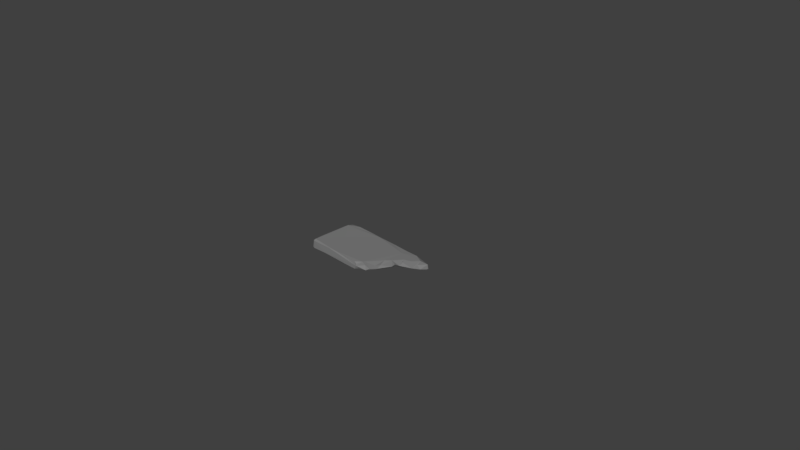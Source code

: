 # Source: sarcophagus_element_05.blend  (saved by Blender 2.79.0; exported with 4.5.12 LTS)
import bpy
from mathutils import Matrix  # noqa: F401  (used for matrix-valued properties, if any)

bpy.ops.wm.read_factory_settings(use_empty=True)
scene = bpy.context.scene
scene.name = 'Scene'

# ---- collections
col_collection_1 = bpy.data.collections.new('Collection 1'); scene.collection.children.link(col_collection_1)

# ---- materials (node trees are filled in below, after node groups)
mat_m_grave_body_cloth = bpy.data.materials.new('M_grave_body_cloth')
mat_m_grave_body_cloth.alpha_threshold = 0.0
mat_m_grave_body_cloth.diffuse_color = (0.2159, 0.2159, 0.2159, 1.0)
mat_m_grave_body_cloth.roughness = 0.5

# ---- material node trees
mat_m_grave_body_cloth.use_nodes = True; mat_m_grave_body_cloth.node_tree.nodes.clear()
_N = mat_m_grave_body_cloth.node_tree.nodes; _L = mat_m_grave_body_cloth.node_tree.links
n0 = _N.new('ShaderNodeOutputMaterial'); n0.name = 'Material Output'; n0.location = (1200, 880)
n0.label = 'Material Out'
n1 = _N.new('ShaderNodeAddShader'); n1.name = 'Add Shader'; n1.location = (1000, 880)
n1.label = 'Shader Add Refl'
n2 = _N.new('ShaderNodeAddShader'); n2.name = 'Add Shader.001'; n2.location = (800, 880)
n2.label = 'Shader Add Spec'
n3 = _N.new('ShaderNodeBsdfRefraction'); n3.name = 'Refraction BSDF'; n3.location = (1200, 220)
n3.label = 'Refl BSDF'
n3.mute = True
n4 = _N.new('ShaderNodeMix'); n4.name = 'Mix'; n4.location = (1000, 220)
n4.label = 'Mix Color/Refl'
n4.data_type = 'RGBA'
n4.blend_type = 'MULTIPLY'
n4.inputs[0].default_value = 1.0
n4.inputs[6].default_value = (1.0, 1.0, 1.0, 1.0)
n4.inputs[7].default_value = (0.0, 0.0, 0.0, 0.0)
n5 = _N.new('ShaderNodeMixShader'); n5.name = 'Mix Shader'; n5.location = (600, 880)
n5.label = 'Shader Mix Alpha'
n6 = _N.new('ShaderNodeBsdfTransparent'); n6.name = 'Transparent BSDF'; n6.location = (400, 880)
n6.label = 'Alpha BSDF'
n6.mute = True
n7 = _N.new('ShaderNodeMix'); n7.name = 'Mix.001'; n7.location = (200, 1100)
n7.label = 'Mix Color/Alpha'
n7.data_type = 'RGBA'
n7.blend_type = 'MULTIPLY'
n7.inputs[0].default_value = 1.0
n7.inputs[6].default_value = (1.0, 1.0, 1.0, 1.0)
n7.inputs[7].default_value = (1.0, 1.0, 1.0, 1.0)
n8 = _N.new('ShaderNodeBsdfDiffuse'); n8.name = 'Diffuse BSDF'; n8.location = (400, 660)
n8.label = 'Diff BSDF'
n9 = _N.new('ShaderNodeMix'); n9.name = 'Mix.002'; n9.location = (200, 660)
n9.label = 'Mix Color/Diffuse'
n9.data_type = 'RGBA'
n9.blend_type = 'MULTIPLY'
n9.inputs[0].default_value = 1.0
n9.inputs[6].default_value = (0.2159, 0.2159, 0.2159, 1.0)
n9.inputs[7].default_value = (1.0, 1.0, 1.0, 1.0)
n10 = _N.new('ShaderNodeBsdfAnisotropic'); n10.name = 'Glossy BSDF'; n10.location = (400, 220)
n10.label = 'Spec BSDF'
n10.distribution = 'GGX'
n11 = _N.new('ShaderNodeMix'); n11.name = 'Mix.003'; n11.location = (200, 220)
n11.label = 'Mix Color/Spec'
n11.data_type = 'RGBA'
n11.blend_type = 'MULTIPLY'
n11.inputs[0].default_value = 1.0
n11.inputs[6].default_value = (0.1, 0.1, 0.1, 1.0)
n11.inputs[7].default_value = (0.0, 0.0, 0.0, 1.0)
n12 = _N.new('ShaderNodeMix'); n12.name = 'Mix.004'; n12.location = (200, 0)
n12.label = 'Mix Color/Hardness'
n12.data_type = 'RGBA'
n12.blend_type = 'MULTIPLY'
n12.inputs[0].default_value = 1.0
n12.inputs[6].default_value = (3.95, 3.95, 3.95, 3.95)
n12.inputs[7].default_value = (1.0, 1.0, 1.0, 1.0)
n13 = _N.new('ShaderNodeNormalMap'); n13.name = 'Normal Map'; n13.location = (200, 440)
n13.label = 'Normal/Map'
n13.mute = True
n14 = _N.new('ShaderNodeMix'); n14.name = 'Mix.005'; n14.location = (1000, 660)
n14.label = 'Bump/Map'
n14.mute = True
n14.data_type = 'RGBA'
n14.blend_type = 'MULTIPLY'
n14.inputs[0].default_value = 1.0
n14.inputs[6].default_value = (1.0, 1.0, 1.0, 1.0)
n14.inputs[7].default_value = (0.0, 0.0, 0.0, 1.0)
n15 = _N.new('ShaderNodeTexCoord'); n15.name = 'Texture Coordinate'; n15.location = (-600, 660)
n15.label = 'Texture Coords'
n16 = _N.new('ShaderNodeDisplacement'); n16.name = 'Displacement'; n16.location = (0, 0)
n16.inputs[1].default_value = 0.0
n16.inputs[2].default_value = 0.1
n17 = _N.new('ShaderNodeMath'); n17.name = 'Math'; n17.location = (0, 0)
n17.operation = 'POWER'
_L.new(n1.outputs[0], n0.inputs[0])
_L.new(n2.outputs[0], n1.inputs[0])
_L.new(n3.outputs[0], n1.inputs[1])
_L.new(n4.outputs[2], n3.inputs[0])
_L.new(n5.outputs[0], n2.inputs[0])
_L.new(n6.outputs[0], n5.inputs[1])
_L.new(n7.outputs[2], n5.inputs[0])
_L.new(n8.outputs[0], n5.inputs[2])
_L.new(n9.outputs[2], n8.inputs[0])
_L.new(n10.outputs[0], n2.inputs[1])
_L.new(n11.outputs[2], n10.inputs[0])
_L.new(n13.outputs[0], n8.inputs[2])
_L.new(n13.outputs[0], n10.inputs[4])
_L.new(n13.outputs[0], n3.inputs[3])
_L.new(n14.outputs[2], n16.inputs[0])
_L.new(n16.outputs[0], n0.inputs[2])
_L.new(n12.outputs[2], n17.inputs[0])
_L.new(n17.outputs[0], n10.inputs[1])
n0.is_active_output = True

# ---- world
world_world = bpy.data.worlds.new('World'); scene.world = world_world
world_world.color = (0.05088, 0.05088, 0.05088)
world_world.use_sun_shadow = False
world_world.sun_shadow_jitter_overblur = 0.0
world_world.cycles.sampling_method = 'MANUAL'

# ---- cameras
cam_camera = bpy.data.cameras.new('Camera')
cam_camera.clip_end = 100.0
cam_camera.lens = 35.0
cam_camera.sensor_width = 32.0
cam_camera.sensor_height = 18.0
cam_camera.ortho_scale = 7.314
cam_camera.dof.focus_distance = 0.0

# ---- meshes
me_untitled_003 = bpy.data.meshes.new('Untitled.003')
me_untitled_003.from_pydata([(11.99, -26.36, -6.032), (19.76, -26.72, -6.094), (-8.949, -8.572, -5.822), (38.03, 4.487, -5.949), (49.85, 15.21, -6.124), (41.07, 12.52, -5.965), (19.91, 33.03, -5.893), (66.52, 34.74, -3.708), (73.12, 34.36, -5.704), (55.86, 34.52, 3.002), (34.7, 33.23, 5.395), (10.28, 34.25, 5.312), (-31.26, 34.26, 5.85), (-15.17, 32.43, -6.094), (-7.514, 34.6, -3.36), (0.7838, 31.54, -5.892), (19.37, 31.22, -5.756), (-18.05, -13.01, -5.056), (-29.33, -13.57, -6.075), (-52.18, -32.33, -5.872), (-73.32, -17.79, -5.837), (-73.52, 27.82, -4.683), (-73.55, -19.31, 5.121), (-72.13, 25.75, 6.254), (-73.34, 22.25, 5.67), (-71.18, 33.35, 4.664), (-71.6, 31.07, -5.965), (-63.47, 34.66, -3.261), (-45.15, 19.1, -6.098), (-46.27, 33.06, -6.265), (-39.53, 33.94, -5.858), (-72.37, -1.503, 5.755), (-70.56, -31.03, 6.243), (-15.74, 32.73, 6.31), (53.68, 32.9, 5.892), (72.88, 33.52, 0.8028), (66.94, 26.76, 6.018), (34.19, -4.806, 5.889), (49.94, 14.13, 6.005), (36.29, 24.03, 6.044), (10.31, -33.52, 5.729), (11.17, -34.37, -4.138), (-9.265, -33.19, -6.162), (-4.607, -34.33, -4.701), (-47.1, -34.49, -4.449), (-39.65, -34.2, 5.778), (-13.63, -33.44, 5.246), (-26.16, -33.43, 6.169), (-47.64, -1.038, 5.947), (13.81, -34.27, 3.936), (23.15, -26.47, -4.664), (14.3, -34.52, 1.159), (18.55, -27.48, 6.256), (23.02, -24.17, 5.814), (24.47, -21.29, -4.373), (28.64, -15.46, -0.08919), (30.0, -13.43, -4.836), (40.39, 2.426, -3.523), (40.36, 8.593, -4.665), (41.81, 6.013, -1.24), (40.2, 2.594, 5.41), (46.54, 9.352, -2.57), (57.11, 19.89, 4.428), (63.77, 24.1, 0.02132), (67.42, 25.71, -5.477), (57.78, 20.41, -5.879), (35.96, 34.39, -6.067), (72.1, 32.51, -6.112), (27.08, 23.2, -5.874), (-73.37, -10.01, -3.463), (-73.22, 4.321, -5.075), (-68.55, -6.614, -6.13), (-69.96, 34.16, -4.141), (-26.57, 33.87, -4.708), (-69.91, -34.42, -5.955), (20.73, -25.11, 1.056), (40.01, 34.67, -5.064), (-73.18, -33.78, -5.302), (-70.32, -34.39, 4.768), (-73.42, -32.0, 4.188), (-73.43, 33.03, -1.254), (-58.86, 34.36, -5.511), (-57.04, 34.17, 6.079), (14.99, -31.17, -3.401), (28.07, -14.1, -6.194), (31.59, -9.125, -0.5334), (48.07, 12.67, 2.253)], [], [(41, 0, 83), (84, 0, 42), (42, 17, 2), (6, 66, 4), (66, 67, 4), (67, 65, 4), (14, 12, 11), (15, 14, 6), (13, 15, 16), (5, 68, 6), (68, 58, 3), (84, 16, 68), (28, 84, 2), (28, 2, 18), (18, 19, 71), (20, 71, 74), (77, 78, 79), (70, 80, 21), (22, 70, 69), (22, 69, 20), (80, 70, 22), (25, 80, 24), (80, 26, 21), (72, 26, 80), (27, 26, 72), (81, 26, 27), (29, 28, 71), (13, 29, 30), (73, 13, 30), (14, 30, 27), (27, 25, 82), (22, 32, 31), (32, 79, 78), (82, 23, 12), (39, 11, 33), (11, 39, 10), (34, 9, 10), (35, 34, 36), (38, 37, 60), (52, 53, 37), (37, 39, 52), (49, 52, 40), (47, 40, 52), (40, 47, 46), (56, 54, 1, 84), (77, 74, 78), (32, 78, 45), (51, 46, 45), (33, 48, 47), (83, 51, 41), (1, 50, 83), (51, 83, 50), (75, 51, 50), (54, 53, 75), (85, 37, 55), (85, 55, 56), (56, 3, 57), (60, 57, 59), (59, 58, 61), (4, 61, 58), (61, 86, 38), (36, 62, 65), (63, 35, 36), (67, 8, 35), (67, 64, 65), (63, 65, 64), (65, 63, 36), (41, 42, 0), (0, 84, 1), (42, 2, 84), (4, 5, 6), (67, 66, 7), (76, 7, 66), (8, 67, 7), (35, 8, 7), (7, 9, 35), (34, 35, 9), (9, 7, 76), (10, 9, 11), (11, 9, 76), (12, 33, 11), (76, 14, 11), (14, 66, 6), (66, 14, 76), (73, 14, 13), (13, 14, 15), (73, 30, 14), (15, 6, 16), (16, 28, 13), (16, 6, 68), (58, 68, 5), (68, 3, 84), (84, 28, 16), (17, 18, 2), (17, 42, 19), (17, 19, 18), (71, 28, 18), (74, 71, 19), (74, 77, 20), (71, 20, 69), (69, 70, 71), (70, 21, 26), (70, 26, 71), (20, 77, 79), (22, 20, 79), (22, 79, 32), (31, 24, 22), (80, 22, 24), (26, 29, 71), (29, 26, 81), (81, 30, 29), (27, 30, 81), (13, 28, 29), (27, 12, 14), (82, 12, 27), (25, 27, 72), (80, 25, 72), (31, 32, 23), (23, 24, 31), (25, 24, 23), (23, 82, 25), (23, 33, 12), (23, 48, 33), (39, 33, 52), (34, 10, 39), (62, 36, 38), (38, 36, 39), (36, 34, 39), (37, 38, 39), (51, 43, 41), (42, 41, 43), (51, 49, 40), (42, 43, 44), (44, 19, 42), (51, 44, 43), (44, 51, 45), (19, 44, 74), (74, 44, 78), (45, 78, 44), (45, 47, 32), (32, 47, 48), (23, 32, 48), (47, 45, 46), (40, 46, 51), (47, 52, 33), (0, 1, 83), (50, 1, 54), (51, 52, 49), (52, 51, 75), (53, 52, 75), (54, 75, 50), (54, 55, 53), (37, 53, 55), (56, 55, 54), (84, 3, 56), (56, 57, 85), (3, 58, 57), (57, 60, 85), (85, 60, 37), (59, 57, 58), (61, 60, 59), (58, 5, 4), (61, 38, 60), (86, 62, 38), (62, 86, 65), (61, 65, 86), (35, 64, 67), (35, 63, 64), (61, 4, 65)])
_uv = me_untitled_003.uv_layers.new(name='UVmap_0')
_uv.uv.foreach_set('vector', [0.4854, 0.985, 0.4739, 0.9701, 0.474, 0.9869, 0.4333, 0.9359, 0.4739, 0.9701, 0.5196, 0.985, 0.5196, 0.985, 0.5674, 0.9287, 0.5437, 0.9137, 0.4525, 0.7871, 0.4016, 0.7799, 0.3673, 0.8411, 0.4016, 0.7799, 0.2866, 0.7772, 0.3673, 0.8411, 0.2866, 0.7772, 0.3365, 0.824, 0.3673, 0.8411, 0.5388, 0.7783, 0.5942, 0.7523, 0.486, 0.7477, 0.5111, 0.7894, 0.5388, 0.7783, 0.4525, 0.7871, 0.5625, 0.7881, 0.5111, 0.7894, 0.454, 0.7941, 0.3863, 0.8505, 0.4283, 0.8153, 0.4525, 0.7871, 0.4283, 0.8153, 0.3862, 0.8612, 0.4021, 0.8817, 0.4333, 0.9359, 0.454, 0.7941, 0.4283, 0.8153, 0.6519, 0.8313, 0.4333, 0.9359, 0.5437, 0.9137, 0.6519, 0.8313, 0.5437, 0.9137, 0.6001, 0.9313, 0.6001, 0.9313, 0.6673, 0.9817, 0.7266, 0.9082, 0.7387, 0.9436, 0.7266, 0.9082, 0.7237, 0.9901, 0.7405, 0.988, 0.7643, 0.9948, 0.7656, 0.9894, 0.7369, 0.8743, 0.7442, 0.7919, 0.7373, 0.806, 0.7723, 0.9475, 0.7369, 0.8743, 0.7419, 0.9196, 0.7723, 0.9475, 0.7419, 0.9196, 0.7387, 0.9436, 0.7442, 0.7919, 0.7369, 0.8743, 0.7723, 0.9475, 0.7624, 0.7929, 0.7442, 0.7919, 0.7672, 0.8203, 0.7442, 0.7919, 0.7296, 0.7986, 0.7373, 0.806, 0.7255, 0.7874, 0.7296, 0.7986, 0.7324, 0.7843, 0.7062, 0.7852, 0.7296, 0.7986, 0.7255, 0.7874, 0.6957, 0.7897, 0.7296, 0.7986, 0.7062, 0.7852, 0.6568, 0.7907, 0.6519, 0.8313, 0.7266, 0.9082, 0.5625, 0.7881, 0.6568, 0.7907, 0.6365, 0.7867, 0.5976, 0.7854, 0.5625, 0.7881, 0.6365, 0.7867, 0.5388, 0.7783, 0.6365, 0.7867, 0.7062, 0.7852, 0.7062, 0.7852, 0.7298, 0.7662, 0.695, 0.7572, 0.01384, 0.826, 0.02386, 0.7936, 0.01535, 0.8651, 0.02386, 0.7936, 0.01929, 0.7829, 0.02507, 0.7785, 0.06389, 0.9922, 0.01962, 0.966, 0.1403, 0.9934, 0.3458, 0.9583, 0.2816, 0.9873, 0.1953, 0.9761, 0.2816, 0.9873, 0.3458, 0.9583, 0.3493, 0.9877, 0.4073, 0.9872, 0.3916, 0.9931, 0.3493, 0.9877, 0.456, 0.9867, 0.4073, 0.9872, 0.4438, 0.968, 0.3969, 0.9291, 0.3445, 0.8696, 0.3719, 0.9014, 0.2924, 0.7998, 0.32, 0.8307, 0.3445, 0.8696, 0.3445, 0.8696, 0.3458, 0.9583, 0.2924, 0.7998, 0.2761, 0.7805, 0.2924, 0.7998, 0.2667, 0.7884, 0.1578, 0.7845, 0.2667, 0.7884, 0.2924, 0.7998, 0.2667, 0.7884, 0.1578, 0.7845, 0.1956, 0.7864, 0.3668, 0.4376, 0.3386, 0.4393, 0.3196, 0.4329, 0.3637, 0.4312, 0.01607, 0.7517, 0.02498, 0.7494, 0.02507, 0.7785, 0.02386, 0.7936, 0.02507, 0.7785, 0.1182, 0.7817, 0.275, 0.7678, 0.1956, 0.7864, 0.1182, 0.7817, 0.1953, 0.9761, 0.08977, 0.8823, 0.1578, 0.7845, 0.2998, 0.4379, 0.2953, 0.4498, 0.2928, 0.4419, 0.3196, 0.4329, 0.3233, 0.4389, 0.2998, 0.4379, 0.2953, 0.4498, 0.2998, 0.4379, 0.3233, 0.4389, 0.3261, 0.4535, 0.2953, 0.4498, 0.3233, 0.4389, 0.3386, 0.4393, 0.3315, 0.4639, 0.3261, 0.4535, 0.3818, 0.4485, 0.402, 0.4648, 0.367, 0.4506, 0.3818, 0.4485, 0.367, 0.4506, 0.3668, 0.4376, 0.3668, 0.4376, 0.4228, 0.428, 0.4244, 0.437, 0.4308, 0.4591, 0.4244, 0.437, 0.4376, 0.4391, 0.4376, 0.4391, 0.4389, 0.4298, 0.4574, 0.4389, 0.4676, 0.4282, 0.4574, 0.4389, 0.4389, 0.4298, 0.4574, 0.4389, 0.4696, 0.4521, 0.4725, 0.4618, 0.5443, 0.4619, 0.503, 0.4593, 0.5095, 0.4263, 0.5353, 0.4423, 0.5721, 0.4434, 0.5443, 0.4619, 0.5608, 0.4227, 0.5736, 0.4247, 0.5721, 0.4434, 0.5608, 0.4227, 0.5433, 0.428, 0.5095, 0.4263, 0.5353, 0.4423, 0.5095, 0.4263, 0.5433, 0.428, 0.5095, 0.4263, 0.5353, 0.4423, 0.5443, 0.4619, 0.4854, 0.985, 0.5196, 0.985, 0.4739, 0.9701, 0.4739, 0.9701, 0.4333, 0.9359, 0.45, 0.9631, 0.5196, 0.985, 0.5437, 0.9137, 0.4333, 0.9359, 0.3673, 0.8411, 0.3863, 0.8505, 0.4525, 0.7871, 0.2866, 0.7772, 0.4016, 0.7799, 0.3047, 0.7701, 0.3894, 0.7778, 0.3047, 0.7701, 0.4016, 0.7799, 0.2874, 0.7722, 0.2866, 0.7772, 0.3047, 0.7701, 0.2871, 0.7556, 0.2874, 0.7722, 0.3047, 0.7701, 0.3047, 0.7701, 0.3392, 0.7511, 0.2871, 0.7556, 0.3182, 0.748, 0.2871, 0.7556, 0.3392, 0.7511, 0.3392, 0.7511, 0.3047, 0.7701, 0.3894, 0.7778, 0.4188, 0.747, 0.3392, 0.7511, 0.486, 0.7477, 0.486, 0.7477, 0.3392, 0.7511, 0.3894, 0.7778, 0.5942, 0.7523, 0.5634, 0.7491, 0.486, 0.7477, 0.3894, 0.7778, 0.5388, 0.7783, 0.486, 0.7477, 0.5388, 0.7783, 0.4016, 0.7799, 0.4525, 0.7871, 0.4016, 0.7799, 0.5388, 0.7783, 0.3894, 0.7778, 0.5976, 0.7854, 0.5388, 0.7783, 0.5625, 0.7881, 0.5625, 0.7881, 0.5388, 0.7783, 0.5111, 0.7894, 0.5976, 0.7854, 0.6365, 0.7867, 0.5388, 0.7783, 0.5111, 0.7894, 0.4525, 0.7871, 0.454, 0.7941, 0.454, 0.7941, 0.6519, 0.8313, 0.5625, 0.7881, 0.454, 0.7941, 0.4525, 0.7871, 0.4283, 0.8153, 0.3862, 0.8612, 0.4283, 0.8153, 0.3863, 0.8505, 0.4283, 0.8153, 0.4021, 0.8817, 0.4333, 0.9359, 0.4333, 0.9359, 0.6519, 0.8313, 0.454, 0.7941, 0.5674, 0.9287, 0.6001, 0.9313, 0.5437, 0.9137, 0.5674, 0.9287, 0.5196, 0.985, 0.6673, 0.9817, 0.5674, 0.9287, 0.6673, 0.9817, 0.6001, 0.9313, 0.7266, 0.9082, 0.6519, 0.8313, 0.6001, 0.9313, 0.7237, 0.9901, 0.7266, 0.9082, 0.6673, 0.9817, 0.7237, 0.9901, 0.7405, 0.988, 0.7387, 0.9436, 0.7266, 0.9082, 0.7387, 0.9436, 0.7419, 0.9196, 0.7419, 0.9196, 0.7369, 0.8743, 0.7266, 0.9082, 0.7369, 0.8743, 0.7373, 0.806, 0.7296, 0.7986, 0.7369, 0.8743, 0.7296, 0.7986, 0.7266, 0.9082, 0.7387, 0.9436, 0.7405, 0.988, 0.7656, 0.9894, 0.7723, 0.9475, 0.7387, 0.9436, 0.7656, 0.9894, 0.7753, 0.9746, 0.7656, 0.9894, 0.7728, 0.9854, 0.7709, 0.8908, 0.7672, 0.8203, 0.7723, 0.9475, 0.7442, 0.7919, 0.7723, 0.9475, 0.7672, 0.8203, 0.7296, 0.7986, 0.6568, 0.7907, 0.7266, 0.9082, 0.6568, 0.7907, 0.7296, 0.7986, 0.6957, 0.7897, 0.6957, 0.7897, 0.6365, 0.7867, 0.6568, 0.7907, 0.7062, 0.7852, 0.6365, 0.7867, 0.6957, 0.7897, 0.5625, 0.7881, 0.6519, 0.8313, 0.6568, 0.7907, 0.7062, 0.7852, 0.5942, 0.7523, 0.5388, 0.7783, 0.695, 0.7572, 0.5942, 0.7523, 0.7062, 0.7852, 0.7298, 0.7662, 0.7062, 0.7852, 0.7255, 0.7874, 0.7324, 0.7843, 0.7298, 0.7662, 0.7255, 0.7874, 0.01535, 0.8651, 0.02386, 0.7936, 0.01962, 0.966, 0.01962, 0.966, 0.0146, 0.9429, 0.01535, 0.8651, 0.02853, 0.9883, 0.01387, 0.9693, 0.01962, 0.966, 0.01962, 0.966, 0.06389, 0.9922, 0.02853, 0.9883, 0.01962, 0.966, 0.1953, 0.9761, 0.1403, 0.9934, 0.01962, 0.966, 0.08977, 0.8823, 0.1953, 0.9761, 0.3458, 0.9583, 0.1953, 0.9761, 0.2924, 0.7998, 0.4073, 0.9872, 0.3493, 0.9877, 0.3458, 0.9583, 0.415, 0.9443, 0.4438, 0.968, 0.3969, 0.9291, 0.3969, 0.9291, 0.4438, 0.968, 0.3458, 0.9583, 0.4438, 0.968, 0.4073, 0.9872, 0.3458, 0.9583, 0.3445, 0.8696, 0.3969, 0.9291, 0.3458, 0.9583, 0.275, 0.7678, 0.2232, 0.752, 0.2697, 0.7565, 0.2066, 0.7464, 0.2697, 0.7565, 0.2232, 0.752, 0.275, 0.7678, 0.2761, 0.7805, 0.2667, 0.7884, 0.1866, 0.7463, 0.2232, 0.752, 0.09375, 0.7507, 0.09375, 0.7507, 0.09878, 0.7438, 0.1866, 0.7463, 0.275, 0.7678, 0.09375, 0.7507, 0.2232, 0.752, 0.09375, 0.7507, 0.275, 0.7678, 0.1182, 0.7817, 0.06401, 0.7436, 0.09375, 0.7507, 0.02498, 0.7494, 0.02498, 0.7494, 0.09375, 0.7507, 0.02507, 0.7785, 0.1182, 0.7817, 0.02507, 0.7785, 0.09375, 0.7507, 0.1182, 0.7817, 0.1578, 0.7845, 0.02386, 0.7936, 0.02386, 0.7936, 0.1578, 0.7845, 0.08977, 0.8823, 0.01962, 0.966, 0.02386, 0.7936, 0.08977, 0.8823, 0.1578, 0.7845, 0.1182, 0.7817, 0.1956, 0.7864, 0.2667, 0.7884, 0.1956, 0.7864, 0.275, 0.7678, 0.1578, 0.7845, 0.2924, 0.7998, 0.1953, 0.9761, 0.3025, 0.4267, 0.3196, 0.4329, 0.2998, 0.4379, 0.3233, 0.4389, 0.3196, 0.4329, 0.3386, 0.4393, 0.2953, 0.4498, 0.3156, 0.4682, 0.2981, 0.4623, 0.3156, 0.4682, 0.2953, 0.4498, 0.3261, 0.4535, 0.3315, 0.4639, 0.3156, 0.4682, 0.3261, 0.4535, 0.3386, 0.4393, 0.3261, 0.4535, 0.3233, 0.4389, 0.3386, 0.4393, 0.367, 0.4506, 0.3315, 0.4639, 0.402, 0.4648, 0.3315, 0.4639, 0.367, 0.4506, 0.3668, 0.4376, 0.367, 0.4506, 0.3386, 0.4393, 0.3637, 0.4312, 0.4228, 0.428, 0.3668, 0.4376, 0.3668, 0.4376, 0.4244, 0.437, 0.3818, 0.4485, 0.4228, 0.428, 0.4389, 0.4298, 0.4244, 0.437, 0.4244, 0.437, 0.4308, 0.4591, 0.3818, 0.4485, 0.3818, 0.4485, 0.4308, 0.4591, 0.402, 0.4648, 0.4376, 0.4391, 0.4244, 0.437, 0.4389, 0.4298, 0.4574, 0.4389, 0.4308, 0.4591, 0.4376, 0.4391, 0.4389, 0.4298, 0.4467, 0.4284, 0.4676, 0.4282, 0.4574, 0.4389, 0.4725, 0.4618, 0.4308, 0.4591, 0.4696, 0.4521, 0.503, 0.4593, 0.4725, 0.4618, 0.503, 0.4593, 0.4696, 0.4521, 0.5095, 0.4263, 0.4574, 0.4389, 0.5095, 0.4263, 0.4696, 0.4521, 0.5721, 0.4434, 0.5433, 0.428, 0.5608, 0.4227, 0.5721, 0.4434, 0.5353, 0.4423, 0.5433, 0.428, 0.4574, 0.4389, 0.4676, 0.4282, 0.5095, 0.4263])
_uv.active_render = True
_uv = me_untitled_003.uv_layers.new(name='LightMapUV')
_uv.uv.foreach_set('vector', [0.3869, 0.9722, 0.3656, 0.9443, 0.3656, 0.9757, 0.2896, 0.8804, 0.3656, 0.9443, 0.4509, 0.9722, 0.4509, 0.9722, 0.5401, 0.8668, 0.4959, 0.8388, 0.3252, 0.602, 0.2302, 0.5883, 0.1661, 0.7029, 0.2302, 0.5883, 0.01536, 0.5832, 0.1661, 0.7029, 0.01536, 0.5832, 0.1086, 0.6708, 0.1661, 0.7029, 0.487, 0.5855, 0.5901, 0.5366, 0.388, 0.5279, 0.435, 0.6062, 0.487, 0.5855, 0.3252, 0.602, 0.5311, 0.6038, 0.435, 0.6062, 0.3279, 0.615, 0.2015, 0.7205, 0.2801, 0.6546, 0.3252, 0.602, 0.2801, 0.6546, 0.2014, 0.7404, 0.231, 0.7788, 0.2896, 0.8804, 0.3279, 0.615, 0.2801, 0.6546, 0.6979, 0.6846, 0.2896, 0.8804, 0.4959, 0.8388, 0.6979, 0.6846, 0.4959, 0.8388, 0.6016, 0.8716, 0.6016, 0.8716, 0.7267, 0.9661, 0.8375, 0.8285, 0.8605, 0.8947, 0.8375, 0.8285, 0.8324, 0.9818, 0.8638, 0.9779, 0.9084, 0.9905, 0.9107, 0.9805, 0.8569, 0.765, 0.8709, 0.6108, 0.8577, 0.6373, 0.9229, 0.902, 0.8569, 0.765, 0.8661, 0.8497, 0.9229, 0.902, 0.8661, 0.8497, 0.8605, 0.8947, 0.8709, 0.6108, 0.8569, 0.765, 0.9229, 0.902, 0.9047, 0.6127, 0.8709, 0.6108, 0.9138, 0.6641, 0.8709, 0.6108, 0.8527, 0.6214, 0.8577, 0.6373, 0.8357, 0.6024, 0.8428, 0.6229, 0.8486, 0.5967, 0.7997, 0.5982, 0.8428, 0.6229, 0.8357, 0.6024, 0.7801, 0.6068, 0.8428, 0.6229, 0.7997, 0.5982, 0.7074, 0.6085, 0.6979, 0.6846, 0.8375, 0.8285, 0.5311, 0.6038, 0.7074, 0.6085, 0.6694, 0.6011, 0.5969, 0.5986, 0.5311, 0.6038, 0.6694, 0.6011, 0.487, 0.5855, 0.6694, 0.6011, 0.7997, 0.5982, 0.7997, 0.5982, 0.8436, 0.5628, 0.7787, 0.5459, 0.8448, 0.3469, 0.8257, 0.4074, 0.8418, 0.2736, 0.8257, 0.4074, 0.8342, 0.4273, 0.8235, 0.4356, 0.7509, 0.03582, 0.8339, 0.08499, 0.6077, 0.03374, 0.2227, 0.09938, 0.3428, 0.04523, 0.5046, 0.06605, 0.3428, 0.04523, 0.2227, 0.09938, 0.2161, 0.04436, 0.1074, 0.04538, 0.1368, 0.03422, 0.2161, 0.04436, 0.01611, 0.04634, 0.1074, 0.04538, 0.03918, 0.08133, 0.1269, 0.154, 0.2251, 0.2653, 0.1736, 0.2057, 0.3227, 0.3958, 0.2708, 0.3379, 0.2251, 0.2653, 0.2251, 0.2653, 0.2227, 0.09938, 0.3227, 0.3958, 0.353, 0.4316, 0.3227, 0.3958, 0.3708, 0.4171, 0.5749, 0.4242, 0.3708, 0.4171, 0.3227, 0.3958, 0.3708, 0.4171, 0.5749, 0.4242, 0.504, 0.4206, 0.9445, 0.4437, 0.941, 0.4962, 0.9532, 0.5316, 0.9563, 0.4494, 0.8405, 0.4858, 0.8238, 0.4899, 0.8235, 0.4356, 0.8257, 0.4074, 0.8235, 0.4356, 0.6491, 0.4293, 0.3553, 0.4555, 0.504, 0.4206, 0.6491, 0.4293, 0.5046, 0.06605, 0.7023, 0.2415, 0.5749, 0.4242, 0.9437, 0.5688, 0.9214, 0.5772, 0.9362, 0.5818, 0.9532, 0.5316, 0.942, 0.5247, 0.9437, 0.5688, 0.9214, 0.5772, 0.9437, 0.5688, 0.942, 0.5247, 0.9146, 0.5196, 0.9214, 0.5772, 0.942, 0.5247, 0.941, 0.4962, 0.8952, 0.5094, 0.9146, 0.5196, 0.9241, 0.4156, 0.8936, 0.3778, 0.9201, 0.4432, 0.9241, 0.4156, 0.9201, 0.4432, 0.9445, 0.4437, 0.9445, 0.4437, 0.9622, 0.339, 0.9457, 0.3359, 0.9042, 0.3239, 0.9457, 0.3359, 0.9416, 0.3111, 0.9416, 0.3111, 0.9588, 0.3087, 0.942, 0.2742, 0.962, 0.2551, 0.942, 0.2742, 0.9588, 0.3087, 0.942, 0.2742, 0.9173, 0.2515, 0.8994, 0.2461, 0.8991, 0.1116, 0.904, 0.1888, 0.9653, 0.1767, 0.9354, 0.1285, 0.9336, 0.05979, 0.8991, 0.1116, 0.9723, 0.08044, 0.9684, 0.05653, 0.9336, 0.05979, 0.9723, 0.08044, 0.962, 0.1134, 0.9653, 0.1767, 0.9354, 0.1285, 0.9653, 0.1767, 0.962, 0.1134, 0.9653, 0.1767, 0.9354, 0.1285, 0.8991, 0.1116, 0.3869, 0.9722, 0.4509, 0.9722, 0.3656, 0.9443, 0.3656, 0.9443, 0.2896, 0.8804, 0.3208, 0.9313, 0.4509, 0.9722, 0.4959, 0.8388, 0.2896, 0.8804, 0.1661, 0.7029, 0.2015, 0.7205, 0.3252, 0.602, 0.01536, 0.5832, 0.2302, 0.5883, 0.04916, 0.57, 0.2073, 0.5843, 0.04916, 0.57, 0.2302, 0.5883, 0.01688, 0.574, 0.01536, 0.5832, 0.04916, 0.57, 0.01629, 0.5428, 0.01688, 0.574, 0.04916, 0.57, 0.04916, 0.57, 0.1136, 0.5343, 0.01629, 0.5428, 0.07443, 0.5285, 0.01629, 0.5428, 0.1136, 0.5343, 0.1136, 0.5343, 0.04916, 0.57, 0.2073, 0.5843, 0.2622, 0.5267, 0.1136, 0.5343, 0.388, 0.5279, 0.388, 0.5279, 0.1136, 0.5343, 0.2073, 0.5843, 0.5901, 0.5366, 0.5326, 0.5304, 0.388, 0.5279, 0.2073, 0.5843, 0.487, 0.5855, 0.388, 0.5279, 0.487, 0.5855, 0.2302, 0.5883, 0.3252, 0.602, 0.2302, 0.5883, 0.487, 0.5855, 0.2073, 0.5843, 0.5969, 0.5986, 0.487, 0.5855, 0.5311, 0.6038, 0.5311, 0.6038, 0.487, 0.5855, 0.435, 0.6062, 0.5969, 0.5986, 0.6694, 0.6011, 0.487, 0.5855, 0.435, 0.6062, 0.3252, 0.602, 0.3279, 0.615, 0.3279, 0.615, 0.6979, 0.6846, 0.5311, 0.6038, 0.3279, 0.615, 0.3252, 0.602, 0.2801, 0.6546, 0.2014, 0.7404, 0.2801, 0.6546, 0.2015, 0.7205, 0.2801, 0.6546, 0.231, 0.7788, 0.2896, 0.8804, 0.2896, 0.8804, 0.6979, 0.6846, 0.3279, 0.615, 0.5401, 0.8668, 0.6016, 0.8716, 0.4959, 0.8388, 0.5401, 0.8668, 0.4509, 0.9722, 0.7267, 0.9661, 0.5401, 0.8668, 0.7267, 0.9661, 0.6016, 0.8716, 0.8375, 0.8285, 0.6979, 0.6846, 0.6016, 0.8716, 0.8324, 0.9818, 0.8375, 0.8285, 0.7267, 0.9661, 0.8324, 0.9818, 0.8638, 0.9779, 0.8605, 0.8947, 0.8375, 0.8285, 0.8605, 0.8947, 0.8661, 0.8497, 0.8661, 0.8497, 0.8569, 0.765, 0.8375, 0.8285, 0.8569, 0.765, 0.8577, 0.6373, 0.8428, 0.6229, 0.8569, 0.765, 0.8428, 0.6229, 0.8375, 0.8285, 0.8605, 0.8947, 0.8638, 0.9779, 0.9107, 0.9805, 0.9229, 0.902, 0.8605, 0.8947, 0.9107, 0.9805, 0.9285, 0.9526, 0.9107, 0.9805, 0.9242, 0.973, 0.9205, 0.796, 0.9138, 0.6641, 0.9229, 0.902, 0.8709, 0.6108, 0.9229, 0.902, 0.9138, 0.6641, 0.8428, 0.6229, 0.7074, 0.6085, 0.8375, 0.8285, 0.7074, 0.6085, 0.8428, 0.6229, 0.7801, 0.6068, 0.7801, 0.6068, 0.6694, 0.6011, 0.7074, 0.6085, 0.7997, 0.5982, 0.6694, 0.6011, 0.7801, 0.6068, 0.5311, 0.6038, 0.6979, 0.6846, 0.7074, 0.6085, 0.7997, 0.5982, 0.5901, 0.5366, 0.487, 0.5855, 0.7787, 0.5459, 0.5901, 0.5366, 0.7997, 0.5982, 0.8436, 0.5628, 0.7997, 0.5982, 0.8357, 0.6024, 0.8486, 0.5967, 0.8436, 0.5628, 0.8357, 0.6024, 0.8418, 0.2736, 0.8257, 0.4074, 0.8339, 0.08499, 0.8339, 0.08499, 0.8432, 0.1282, 0.8418, 0.2736, 0.8171, 0.04324, 0.8446, 0.07887, 0.8339, 0.08499, 0.8339, 0.08499, 0.7509, 0.03582, 0.8171, 0.04324, 0.8339, 0.08499, 0.5046, 0.06605, 0.6077, 0.03374, 0.8339, 0.08499, 0.7023, 0.2415, 0.5046, 0.06605, 0.2227, 0.09938, 0.5046, 0.06605, 0.3227, 0.3958, 0.1074, 0.04538, 0.2161, 0.04436, 0.2227, 0.09938, 0.09295, 0.1257, 0.03918, 0.08133, 0.1269, 0.154, 0.1269, 0.154, 0.03918, 0.08133, 0.2227, 0.09938, 0.03918, 0.08133, 0.1074, 0.04538, 0.2227, 0.09938, 0.2251, 0.2653, 0.1269, 0.154, 0.2227, 0.09938, 0.3553, 0.4555, 0.4524, 0.485, 0.3651, 0.4764, 0.4834, 0.4954, 0.3651, 0.4764, 0.4524, 0.485, 0.3553, 0.4555, 0.353, 0.4316, 0.3708, 0.4171, 0.5208, 0.4956, 0.4524, 0.485, 0.6948, 0.4874, 0.6948, 0.4874, 0.6854, 0.5003, 0.5208, 0.4956, 0.3553, 0.4555, 0.6948, 0.4874, 0.4524, 0.485, 0.6948, 0.4874, 0.3553, 0.4555, 0.6491, 0.4293, 0.7505, 0.5007, 0.6948, 0.4874, 0.8238, 0.4899, 0.8238, 0.4899, 0.6948, 0.4874, 0.8235, 0.4356, 0.6491, 0.4293, 0.8235, 0.4356, 0.6948, 0.4874, 0.6491, 0.4293, 0.5749, 0.4242, 0.8257, 0.4074, 0.8257, 0.4074, 0.5749, 0.4242, 0.7023, 0.2415, 0.8339, 0.08499, 0.8257, 0.4074, 0.7023, 0.2415, 0.5749, 0.4242, 0.6491, 0.4293, 0.504, 0.4206, 0.3708, 0.4171, 0.504, 0.4206, 0.3553, 0.4555, 0.5749, 0.4242, 0.3227, 0.3958, 0.5046, 0.06605, 0.9645, 0.5637, 0.9532, 0.5316, 0.9437, 0.5688, 0.942, 0.5247, 0.9532, 0.5316, 0.941, 0.4962, 0.9214, 0.5772, 0.8874, 0.5393, 0.8982, 0.5717, 0.8874, 0.5393, 0.9214, 0.5772, 0.9146, 0.5196, 0.8952, 0.5094, 0.8874, 0.5393, 0.9146, 0.5196, 0.941, 0.4962, 0.9146, 0.5196, 0.942, 0.5247, 0.941, 0.4962, 0.9201, 0.4432, 0.8952, 0.5094, 0.8936, 0.3778, 0.8952, 0.5094, 0.9201, 0.4432, 0.9445, 0.4437, 0.9201, 0.4432, 0.941, 0.4962, 0.9563, 0.4494, 0.9622, 0.339, 0.9445, 0.4437, 0.9445, 0.4437, 0.9457, 0.3359, 0.9241, 0.4156, 0.9622, 0.339, 0.9588, 0.3087, 0.9457, 0.3359, 0.9457, 0.3359, 0.9042, 0.3239, 0.9241, 0.4156, 0.9241, 0.4156, 0.9042, 0.3239, 0.8936, 0.3778, 0.9416, 0.3111, 0.9457, 0.3359, 0.9588, 0.3087, 0.942, 0.2742, 0.9042, 0.3239, 0.9416, 0.3111, 0.9588, 0.3087, 0.9613, 0.2944, 0.962, 0.2551, 0.942, 0.2742, 0.8994, 0.2461, 0.9042, 0.3239, 0.9173, 0.2515, 0.904, 0.1888, 0.8994, 0.2461, 0.904, 0.1888, 0.9173, 0.2515, 0.9653, 0.1767, 0.942, 0.2742, 0.9653, 0.1767, 0.9173, 0.2515, 0.9336, 0.05979, 0.962, 0.1134, 0.9723, 0.08044, 0.9336, 0.05979, 0.9354, 0.1285, 0.962, 0.1134, 0.942, 0.2742, 0.962, 0.2551, 0.9653, 0.1767])
me_untitled_003.materials.append(mat_m_grave_body_cloth)
me_untitled_003.use_remesh_preserve_volume = False
me_untitled_003.use_remesh_preserve_attributes = False
me_untitled_003.use_mirror_vertex_groups = False
me_untitled_003.update()
me_untitled_003.normals_split_custom_set([tuple(v) for v in zip(*[iter([0.3804, -0.2496, -0.8905, 0.3804, -0.2496, -0.8905, 0.3804, -0.2496, -0.8905, 0.01791, -0.03672, -0.9992, 0.01791, -0.03672, -0.9992, 0.01791, -0.03672, -0.9992, -0.09109, 0.01493, -0.9957, -0.09109, 0.01493, -0.9957, -0.09109, 0.01493, -0.9957, -0.01046, -0.00464, -0.9999, -0.01046, -0.00464, -0.9999, -0.01046, -0.00464, -0.9999, -0.001115, 0.002126, -1.0, -0.001115, 0.002126, -1.0, -0.001115, 0.002126, -1.0, 0.1833, -0.2352, -0.9545, 0.1833, -0.2352, -0.9545, 0.1833, -0.2352, -0.9545, 0.0006421, 0.9993, 0.03825, 0.0006421, 0.9993, 0.03825, 0.0006421, 0.9993, 0.03825, -0.04394, 0.564, -0.8246, -0.04394, 0.564, -0.8246, -0.04394, 0.564, -0.8246, -0.004855, 0.1376, 0.9905, -0.004855, 0.1376, 0.9905, -0.004855, 0.1376, 0.9905, -0.01814, -0.01521, -0.9997, -0.01814, -0.01521, -0.9997, -0.01814, -0.01521, -0.9997, 0.2554, 0.1532, -0.9546, 0.2554, 0.1532, -0.9546, 0.2554, 0.1532, -0.9546, -0.006567, 0.008412, -0.9999, -0.006567, 0.008412, -0.9999, -0.006567, 0.008412, -0.9999, -0.01435, -0.02875, -0.9995, -0.01435, -0.02875, -0.9995, -0.01435, -0.02875, -0.9995, 0.01127, 0.004755, -0.9999, 0.01127, 0.004755, -0.9999, 0.01127, 0.004755, -0.9999, -0.0004363, -0.01031, -0.9999, -0.0004363, -0.01031, -0.9999, -0.0004363, -0.01031, -0.9999, -0.05257, -0.003695, -0.9986, -0.05257, -0.003695, -0.9986, -0.05257, -0.003695, -0.9986, -0.6214, -0.7725, 0.1304, -0.6214, -0.7725, 0.1304, -0.6214, -0.7725, 0.1304, -0.9989, -0.01353, 0.04553, -0.9989, -0.01353, 0.04553, -0.9989, -0.01353, 0.04553, -0.9999, 0.009077, -0.01202, -0.9999, 0.009077, -0.01202, -0.9999, 0.009077, -0.01202, -0.9998, 0.0004134, -0.02141, -0.9998, 0.0004134, -0.02141, -0.9998, 0.0004134, -0.02141, -0.9993, -0.002352, -0.03849, -0.9993, -0.002352, -0.03849, -0.9993, -0.002352, -0.03849, -0.9174, 0.2092, 0.3385, -0.9174, 0.2092, 0.3385, -0.9174, 0.2092, 0.3385, -0.8344, 0.3124, -0.454, -0.8344, 0.3124, -0.454, -0.8344, 0.3124, -0.454, -0.612, 0.6174, -0.4943, -0.612, 0.6174, -0.4943, -0.612, 0.6174, -0.4943, 0.08298, 0.4732, -0.877, 0.08298, 0.4732, -0.877, 0.08298, 0.4732, -0.877, -0.197, 0.8346, -0.5144, -0.197, 0.8346, -0.5144, -0.197, 0.8346, -0.5144, 0.0133, -0.01088, -0.9999, 0.0133, -0.01088, -0.9999, 0.0133, -0.01088, -0.9999, 0.01211, 0.3432, -0.9392, 0.01211, 0.3432, -0.9392, 0.01211, 0.3432, -0.9392, 0.0488, 0.867, -0.4959, 0.0488, 0.867, -0.4959, 0.0488, 0.867, -0.4959, 0.0005836, 0.965, -0.2624, 0.0005836, 0.965, -0.2624, 0.0005836, 0.965, -0.2624, -0.06758, 0.9928, 0.0984, -0.06758, 0.9928, 0.0984, -0.06758, 0.9928, 0.0984, -0.3769, -0.007836, 0.9262, -0.3769, -0.007836, 0.9262, -0.3769, -0.007836, 0.9262, -0.4485, -0.3852, 0.8065, -0.4485, -0.3852, 0.8065, -0.4485, -0.3852, 0.8065, 0.008866, 0.004908, 0.9999, 0.008866, 0.004908, 0.9999, 0.008866, 0.004908, 0.9999, 0.0294, 0.1455, 0.9889, 0.0294, 0.1455, 0.9889, 0.0294, 0.1455, 0.9889, -0.0004323, 0.07025, 0.9975, -0.0004323, 0.07025, 0.9975, -0.0004323, 0.07025, 0.9975, 0.002425, 0.8722, 0.4892, 0.002425, 0.8722, 0.4892, 0.002425, 0.8722, 0.4892, 0.2114, 0.4734, 0.8551, 0.2114, 0.4734, 0.8551, 0.2114, 0.4734, 0.8551, 0.7515, -0.6236, -0.2152, 0.7515, -0.6236, -0.2152, 0.7515, -0.6236, -0.2152, 0.1736, -0.104, 0.9793, 0.1736, -0.104, 0.9793, 0.1736, -0.104, 0.9793, 0.03482, -0.007882, 0.9994, 0.03482, -0.007882, 0.9994, 0.03482, -0.007882, 0.9994, 0.3097, -0.4933, 0.8129, 0.3097, -0.4933, 0.8129, 0.3097, -0.4933, 0.8129, 0.01176, -0.1028, 0.9946, 0.01176, -0.1028, 0.9946, 0.01176, -0.1028, 0.9946, -0.002746, -0.9997, -0.02293, -0.002746, -0.9997, -0.02293, -0.002746, -0.9997, -0.02293, 0.6913, -0.4819, -0.5383, 0.6913, -0.4819, -0.5383, 0.6913, -0.4819, -0.5383, 0.6913, -0.4819, -0.5383, -0.1912, -0.9815, -0.004686, -0.1912, -0.9815, -0.004686, -0.1912, -0.9815, -0.004686, -0.02761, -0.403, 0.9148, -0.02761, -0.403, 0.9148, -0.02761, -0.403, 0.9148, 0.03527, -0.8807, 0.4724, 0.03527, -0.8807, 0.4724, 0.03527, -0.8807, 0.4724, -0.01096, -0.0003968, 0.9999, -0.01096, -0.0003968, 0.9999, -0.01096, -0.0003968, 0.9999, 0.6334, -0.6665, -0.3933, 0.6334, -0.6665, -0.3933, 0.6334, -0.6665, -0.3933, 0.315, -0.715, -0.6242, 0.315, -0.715, -0.6242, 0.315, -0.715, -0.6242, 0.3669, -0.7756, -0.5137, 0.3669, -0.7756, -0.5137, 0.3669, -0.7756, -0.5137, 0.7455, -0.5051, 0.4349, 0.7455, -0.5051, 0.4349, 0.7455, -0.5051, 0.4349, 0.6052, -0.7845, -0.1354, 0.6052, -0.7845, -0.1354, 0.6052, -0.7845, -0.1354, 0.9017, -0.4247, -0.08049, 0.9017, -0.4247, -0.08049, 0.9017, -0.4247, -0.08049, 0.906, -0.4153, 0.08214, 0.906, -0.4153, 0.08214, 0.906, -0.4153, 0.08214, 0.5476, -0.2939, -0.7834, 0.5476, -0.2939, -0.7834, 0.5476, -0.2939, -0.7834, 0.9239, -0.3816, 0.02751, 0.9239, -0.3816, 0.02751, 0.9239, -0.3816, 0.02751, 0.3062, -0.6938, -0.6518, 0.3062, -0.6938, -0.6518, 0.3062, -0.6938, -0.6518, 0.3197, -0.6164, -0.7196, 0.3197, -0.6164, -0.7196, 0.3197, -0.6164, -0.7196, 0.7218, 0.4421, -0.5325, 0.7218, 0.4421, -0.5325, 0.7218, 0.4421, -0.5325, 0.5727, -0.8197, -0.0034, 0.5727, -0.8197, -0.0034, 0.5727, -0.8197, -0.0034, 0.72, -0.6899, -0.0747, 0.72, -0.6899, -0.0747, 0.72, -0.6899, -0.0747, 0.8775, -0.4787, -0.02909, 0.8775, -0.4787, -0.02909, 0.8775, -0.4787, -0.02909, 0.1453, -0.1905, -0.9709, 0.1453, -0.1905, -0.9709, 0.1453, -0.1905, -0.9709, 0.479, -0.8757, 0.06168, 0.479, -0.8757, 0.06168, 0.479, -0.8757, 0.06168, 0.3422, -0.9126, 0.2237, 0.3422, -0.9126, 0.2237, 0.3422, -0.9126, 0.2237, 0.08217, -0.2372, -0.968, 0.08217, -0.2372, -0.968, 0.08217, -0.2372, -0.968, -0.008043, -0.002676, -1.0, -0.008043, -0.002676, -1.0, -0.008043, -0.002676, -1.0, -0.007977, 0.01392, -0.9999, -0.007977, 0.01392, -0.9999, -0.007977, 0.01392, -0.9999, -0.01453, -0.01148, -0.9998, -0.01453, -0.01148, -0.9998, -0.01453, -0.01148, -0.9998, 0.03962, 0.7772, -0.628, 0.03962, 0.7772, -0.628, 0.03962, 0.7772, -0.628, 0.01404, 0.9467, -0.3218, 0.01404, 0.9467, -0.3218, 0.01404, 0.9467, -0.3218, -0.2542, 0.3404, -0.9052, -0.2542, 0.3404, -0.9052, -0.2542, 0.3404, -0.9052, 0.09635, 0.9868, 0.1303, 0.09635, 0.9868, 0.1303, 0.09635, 0.9868, 0.1303, 0.07767, 0.9847, 0.156, 0.07767, 0.9847, 0.156, 0.07767, 0.9847, 0.156, 0.1195, 0.8257, 0.5513, 0.1195, 0.8257, 0.5513, 0.1195, 0.8257, 0.5513, -0.00393, 0.9996, 0.02685, -0.00393, 0.9996, 0.02685, -0.00393, 0.9996, 0.02685, 0.02912, 0.7506, 0.6601, 0.02912, 0.7506, 0.6601, 0.02912, 0.7506, 0.6601, -0.004372, 0.9996, 0.02772, -0.004372, 0.9996, 0.02772, -0.004372, 0.9996, 0.02772, 0.01194, 0.3972, 0.9177, 0.01194, 0.3972, 0.9177, 0.01194, 0.3972, 0.9177, -0.0001346, 0.9992, 0.03985, -0.0001346, 0.9992, 0.03985, -0.0001346, 0.9992, 0.03985, -0.05157, 0.4974, -0.866, -0.05157, 0.4974, -0.866, -0.05157, 0.4974, -0.866, -0.009857, 0.9726, -0.2325, -0.009857, 0.9726, -0.2325, -0.009857, 0.9726, -0.2325, 0.01676, 0.7604, -0.6492, 0.01676, 0.7604, -0.6492, 0.01676, 0.7604, -0.6492, 0.04858, 0.7122, -0.7002, 0.04858, 0.7122, -0.7002, 0.04858, 0.7122, -0.7002, 0.07975, -0.3785, -0.9221, 0.07975, -0.3785, -0.9221, 0.07975, -0.3785, -0.9221, 0.005951, -0.07743, -0.997, 0.005951, -0.07743, -0.997, 0.005951, -0.07743, -0.997, 0.009076, -0.02007, -0.9998, 0.009076, -0.02007, -0.9998, 0.009076, -0.02007, -0.9998, -0.07143, -0.05409, -0.996, -0.07143, -0.05409, -0.996, -0.07143, -0.05409, -0.996, -0.214, -0.2722, -0.9381, -0.214, -0.2722, -0.9381, -0.214, -0.2722, -0.9381, 0.00818, 0.008801, -0.9999, 0.00818, 0.008801, -0.9999, 0.00818, 0.008801, -0.9999, 0.003368, 0.01032, -0.9999, 0.003368, 0.01032, -0.9999, 0.003368, 0.01032, -0.9999, 0.1019, -0.3687, -0.924, 0.1019, -0.3687, -0.924, 0.1019, -0.3687, -0.924, -0.005705, 0.05226, -0.9986, -0.005705, 0.05226, -0.9986, -0.005705, 0.05226, -0.9986, 0.09558, -0.1271, -0.9873, 0.09558, -0.1271, -0.9873, 0.09558, -0.1271, -0.9873, 0.001386, -3.072e-05, -1.0, 0.001386, -3.072e-05, -1.0, 0.001386, -3.072e-05, -1.0, 0.005457, -0.006558, -1.0, 0.005457, -0.006558, -1.0, 0.005457, -0.006558, -1.0, -0.2021, -0.03446, -0.9788, -0.2021, -0.03446, -0.9788, -0.2021, -0.03446, -0.9788, -0.591, 0.2322, -0.7725, -0.591, 0.2322, -0.7725, -0.591, 0.2322, -0.7725, -0.4289, -0.0966, -0.8982, -0.4289, -0.0966, -0.8982, -0.4289, -0.0966, -0.8982, -0.5636, 0.006571, -0.826, -0.5636, 0.006571, -0.826, -0.5636, 0.006571, -0.826, -0.257, -0.01661, -0.9663, -0.257, -0.01661, -0.9663, -0.257, -0.01661, -0.9663, -0.9997, -0.00923, -0.02287, -0.9997, -0.00923, -0.02287, -0.9997, -0.00923, -0.02287, -0.9997, -0.009129, -0.02273, -0.9997, -0.009129, -0.02273, -0.9997, -0.009129, -0.02273, -0.5669, -0.06654, 0.8211, -0.5669, -0.06654, 0.8211, -0.5669, -0.06654, 0.8211, -0.3424, -0.0106, 0.9395, -0.3424, -0.0106, 0.9395, -0.3424, -0.0106, 0.9395, -0.9998, 0.004961, 0.02153, -0.9998, 0.004961, 0.02153, -0.9998, 0.004961, 0.02153, -0.01213, 0.003401, -0.9999, -0.01213, 0.003401, -0.9999, -0.01213, 0.003401, -0.9999, -0.03152, 0.2555, -0.9663, -0.03152, 0.2555, -0.9663, -0.03152, 0.2555, -0.9663, -0.005902, 0.4584, -0.8887, -0.005902, 0.4584, -0.8887, -0.005902, 0.4584, -0.8887, 0.02018, 0.9957, -0.09013, 0.02018, 0.9957, -0.09013, 0.02018, 0.9957, -0.09013, 0.005274, -0.01152, -0.9999, 0.005274, -0.01152, -0.9999, 0.005274, -0.01152, -0.9999, 0.001153, 0.9992, 0.03957, 0.001153, 0.9992, 0.03957, 0.001153, 0.9992, 0.03957, -0.003001, 0.9985, 0.05423, -0.003001, 0.9985, 0.05423, -0.003001, 0.9985, 0.05423, -0.08646, 0.993, 0.08008, -0.08646, 0.993, 0.08008, -0.08646, 0.993, 0.08008, -0.2709, 0.9612, 0.05159, -0.2709, 0.9612, 0.05159, -0.2709, 0.9612, 0.05159, -0.4446, -0.0125, 0.8957, -0.4446, -0.0125, 0.8957, -0.4446, -0.0125, 0.8957, -0.4039, -0.0132, 0.9147, -0.4039, -0.0132, 0.9147, -0.4039, -0.0132, 0.9147, -0.8442, 0.209, 0.4936, -0.8442, 0.209, 0.4936, -0.8442, 0.209, 0.4936, -0.1097, 0.2167, 0.9701, -0.1097, 0.2167, 0.9701, -0.1097, 0.2167, 0.9701, -0.0168, 0.1278, 0.9917, -0.0168, 0.1278, 0.9917, -0.0168, 0.1278, 0.9917, 0.0003895, -0.01112, 0.9999, 0.0003895, -0.01112, 0.9999, 0.0003895, -0.01112, 0.9999, 0.005489, 0.002227, 1.0, 0.005489, 0.002227, 1.0, 0.005489, 0.002227, 1.0, -0.02498, 0.066, 0.9975, -0.02498, 0.066, 0.9975, -0.02498, 0.066, 0.9975, 0.5821, -0.7834, -0.2177, 0.5821, -0.7834, -0.2177, 0.5821, -0.7834, -0.2177, 0.00105, -0.002413, 1.0, 0.00105, -0.002413, 1.0, 0.00105, -0.002413, 1.0, -0.0008321, 0.01872, 0.9998, -0.0008321, 0.01872, 0.9998, -0.0008321, 0.01872, 0.9998, -0.001026, -0.005275, 1.0, -0.001026, -0.005275, 1.0, -0.001026, -0.005275, 1.0, -0.001491, -0.9996, -0.02652, -0.001491, -0.9996, -0.02652, -0.001491, -0.9996, -0.02652, 0.02165, -0.7525, -0.6583, 0.02165, -0.7525, -0.6583, 0.02165, -0.7525, -0.6583, -0.1853, -0.9813, 0.05236, -0.1853, -0.9813, 0.05236, -0.1853, -0.9813, 0.05236, -0.0006411, -0.7883, -0.6153, -0.0006411, -0.7883, -0.6153, -0.0006411, -0.7883, -0.6153, -0.0171, -0.5764, -0.817, -0.0171, -0.5764, -0.817, -0.0171, -0.5764, -0.817, 0.003559, -0.9991, -0.0428, 0.003559, -0.9991, -0.0428, 0.003559, -0.9991, -0.0428, -0.003204, -0.9995, 0.03126, -0.003204, -0.9995, 0.03126, -0.003204, -0.9995, 0.03126, 0.05735, -0.4505, -0.8909, 0.05735, -0.4505, -0.8909, 0.05735, -0.4505, -0.8909, -0.003453, -1.0, 0.002426, -0.003453, -1.0, 0.002426, -0.003453, -1.0, 0.002426, 0.005484, -0.9997, 0.02494, 0.005484, -0.9997, 0.02494, 0.005484, -0.9997, 0.02494, -0.01278, -0.2657, 0.964, -0.01278, -0.2657, 0.964, -0.01278, -0.2657, 0.964, 0.0021, 0.008268, 1.0, 0.0021, 0.008268, 1.0, 0.0021, 0.008268, 1.0, 0.01272, 0.0001521, 0.9999, 0.01272, 0.0001521, 0.9999, 0.01272, 0.0001521, 0.9999, 0.03535, -0.8697, 0.4923, 0.03535, -0.8697, 0.4923, 0.03535, -0.8697, 0.4923, -0.007312, -0.9783, 0.2071, -0.007312, -0.9783, 0.2071, -0.007312, -0.9783, 0.2071, -0.001685, -0.001858, 1.0, -0.001685, -0.001858, 1.0, -0.001685, -0.001858, 1.0, -0.02989, -0.4938, -0.8691, -0.02989, -0.4938, -0.8691, -0.02989, -0.4938, -0.8691, 0.3913, -0.04849, -0.919, 0.3913, -0.04849, -0.919, 0.3913, -0.04849, -0.919, 0.7744, -0.6038, 0.1887, 0.7744, -0.6038, 0.1887, 0.7744, -0.6038, 0.1887, 0.8225, -0.5616, 0.09045, 0.8225, -0.5616, 0.09045, 0.8225, -0.5616, 0.09045, 0.5826, -0.8038, -0.1208, 0.5826, -0.8038, -0.1208, 0.5826, -0.8038, -0.1208, 0.8704, -0.2466, 0.4261, 0.8704, -0.2466, 0.4261, 0.8704, -0.2466, 0.4261, 0.8268, -0.5611, -0.04054, 0.8268, -0.5611, -0.04054, 0.8268, -0.5611, -0.04054, 0.8627, -0.4982, 0.08657, 0.8627, -0.4982, 0.08657, 0.8627, -0.4982, 0.08657, 0.8176, -0.5757, -0.01167, 0.8176, -0.5757, -0.01167, 0.8176, -0.5757, -0.01167, 0.616, -0.3206, -0.7196, 0.616, -0.3206, -0.7196, 0.616, -0.3206, -0.7196, 0.8, -0.545, 0.2509, 0.8, -0.545, 0.2509, 0.8, -0.545, 0.2509, 0.6495, -0.1354, -0.7482, 0.6495, -0.1354, -0.7482, 0.6495, -0.1354, -0.7482, 0.7985, -0.6013, 0.02887, 0.7985, -0.6013, 0.02887, 0.7985, -0.6013, 0.02887, 0.7757, -0.6226, 0.1038, 0.7757, -0.6226, 0.1038, 0.7757, -0.6226, 0.1038, 0.8969, -0.07628, -0.4355, 0.8969, -0.07628, -0.4355, 0.8969, -0.07628, -0.4355, 0.4917, -0.8171, -0.3011, 0.4917, -0.8171, -0.3011, 0.4917, -0.8171, -0.3011, 0.08348, -0.3269, -0.9414, 0.08348, -0.3269, -0.9414, 0.08348, -0.3269, -0.9414, 0.7612, -0.6459, 0.05809, 0.7612, -0.6459, 0.05809, 0.7612, -0.6459, 0.05809, 0.6255, -0.7801, -0.008183, 0.6255, -0.7801, -0.008183, 0.6255, -0.7801, -0.008183, 0.6241, -0.7813, 0.001867, 0.6241, -0.7813, 0.001867, 0.6241, -0.7813, 0.001867, 0.716, -0.6601, 0.2271, 0.716, -0.6601, 0.2271, 0.716, -0.6601, 0.2271, 0.8234, -0.5673, -0.01004, 0.8234, -0.5673, -0.01004, 0.8234, -0.5673, -0.01004, 0.6846, -0.683, 0.2547, 0.6846, -0.683, 0.2547, 0.6846, -0.683, 0.2547, 0.434, -0.6331, -0.6409, 0.434, -0.6331, -0.6409, 0.434, -0.6331, -0.6409])] * 3)])

# ---- objects
ob_sarcophagus_element_05 = bpy.data.objects.new('sarcophagus_element_05', None)
ob_sarcophagus_element_05_lod0 = bpy.data.objects.new('sarcophagus_element_05_LOD0', me_untitled_003)
ob_camera = bpy.data.objects.new('Camera', cam_camera)

# ---- transforms, parenting, visibility, modifiers, constraints
ob_sarcophagus_element_05.location = (0.002126, 0.001217, 0.0)
ob_sarcophagus_element_05.scale = (0.0254, 0.0254, 0.0254)
ob_sarcophagus_element_05.empty_image_offset = (0.0, 0.0)
ob_sarcophagus_element_05.color = (0.8, 0.8, 0.8, 1.0)
ob_sarcophagus_element_05.lineart.crease_threshold = 0.0
ob_sarcophagus_element_05_lod0.parent = ob_sarcophagus_element_05
ob_sarcophagus_element_05_lod0.location = (-0.08368, -0.0479, 0.0)
ob_sarcophagus_element_05_lod0.scale = (0.3937, 0.3937, 0.3937)
ob_sarcophagus_element_05_lod0.color = (0.8, 0.8, 0.8, 1.0)
ob_sarcophagus_element_05_lod0.lineart.crease_threshold = 0.0
ob_camera.location = (7.481, -6.508, 5.344)
ob_camera.rotation_euler = (1.109, 0.0, 0.8149)
ob_camera.lock_rotations_4d = False
ob_camera.empty_display_type = 'ARROWS'
ob_camera.color = (0.0, 0.0, 0.0, 0.0)
ob_camera.display_type = 'WIRE'
ob_camera.lineart.crease_threshold = 0.0

# ---- collection membership
col_collection_1.objects.link(ob_sarcophagus_element_05)
col_collection_1.objects.link(ob_sarcophagus_element_05_lod0)
col_collection_1.objects.link(ob_camera)

# ---- scene / render settings (as saved in the file)
scene.camera = ob_camera
scene.frame_start = 1; scene.frame_end = 250; scene.frame_set(1)
scene.render.engine = 'CYCLES'
scene.render.resolution_percentage = 50
scene.render.fps = 30
scene.render.dither_intensity = 0.0
scene.cycles.use_denoising = False
scene.cycles.samples = 128
scene.cycles.sampling_pattern = 'TABULATED_SOBOL'
scene.cycles.use_adaptive_sampling = False
scene.cycles.use_light_tree = False
scene.cycles.blur_glossy = 0.0
scene.cycles.sample_clamp_indirect = 0.0
scene.view_settings.view_transform = 'Standard'
bpy.context.view_layer.update()

# ---- added for rendering (the .blend has no usable light): sun
light_auto_sun = bpy.data.lights.new('AutoSun', 'SUN')
light_auto_sun.energy = 3.0
light_auto_sun.angle = 0.0523599
ob_auto_sun = bpy.data.objects.new('AutoSun', light_auto_sun)
scene.collection.objects.link(ob_auto_sun)
ob_auto_sun.rotation_euler = (0.872665, 0.174533, 0.523599)
bpy.context.view_layer.update()
